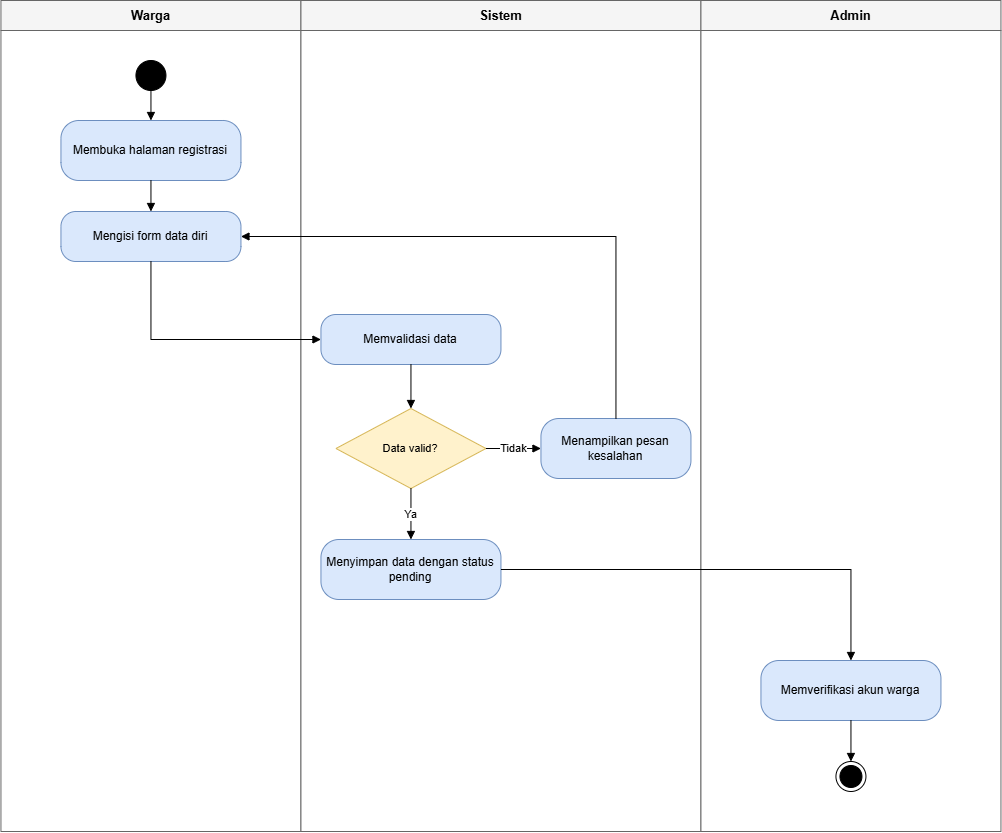

The diagram above was exported from draw.io. Its source (the exported page's mxGraphModel, read from the mxfile embedded in the PNG):
<mxGraphModel dx="1149" dy="840" grid="1" gridSize="10" guides="1" tooltips="1" connect="1" arrows="1" fold="1" page="1" pageScale="1" pageWidth="1080" pageHeight="911" math="0" shadow="0">
  <root>
    <mxCell id="0" />
    <mxCell id="1" parent="0" />
    <mxCell id="v2" parent="1" style="swimlane;html=1;startSize=30;horizontal=1;fontStyle=1;fontSize=13;fillColor=#f5f5f5;strokeColor=#666666;swimlaneFillColor=#ffffff;" value="Warga" vertex="1">
      <mxGeometry height="831" width="300" x="40" y="40" as="geometry" />
    </mxCell>
    <mxCell id="v5" parent="v2" style="ellipse;html=1;fillColor=#000000;strokeColor=#000000;" value="" vertex="1">
      <mxGeometry height="30" width="30" x="135" y="60" as="geometry" />
    </mxCell>
    <mxCell id="v6" parent="v2" style="rounded=1;whiteSpace=wrap;html=1;arcSize=30;fillColor=#dae8fc;strokeColor=#6c8ebf;fontSize=12;" value="Membuka halaman registrasi" vertex="1">
      <mxGeometry height="60" width="180" x="60" y="120" as="geometry" />
    </mxCell>
    <mxCell id="v7" parent="v2" style="rounded=1;whiteSpace=wrap;html=1;arcSize=30;fillColor=#dae8fc;strokeColor=#6c8ebf;fontSize=12;" value="Mengisi form data diri" vertex="1">
      <mxGeometry height="50" width="180" x="60" y="211" as="geometry" />
    </mxCell>
    <mxCell id="v3" parent="1" style="swimlane;html=1;startSize=30;horizontal=1;fontStyle=1;fontSize=13;fillColor=#f5f5f5;strokeColor=#666666;swimlaneFillColor=#ffffff;" value="Sistem" vertex="1">
      <mxGeometry height="831" width="400" x="340" y="40" as="geometry" />
    </mxCell>
    <mxCell id="v8" parent="v3" style="rounded=1;whiteSpace=wrap;html=1;arcSize=30;fillColor=#dae8fc;strokeColor=#6c8ebf;fontSize=12;" value="Memvalidasi data" vertex="1">
      <mxGeometry height="50" width="180" x="20" y="314" as="geometry" />
    </mxCell>
    <mxCell id="v9" parent="v3" style="rhombus;whiteSpace=wrap;html=1;fillColor=#fff2cc;strokeColor=#d6b656;fontSize=11;" value="Data valid?" vertex="1">
      <mxGeometry height="80" width="150" x="35" y="408" as="geometry" />
    </mxCell>
    <mxCell id="v10" parent="v3" style="rounded=1;whiteSpace=wrap;html=1;arcSize=30;fillColor=#dae8fc;strokeColor=#6c8ebf;fontSize=12;" value="Menampilkan pesan kesalahan" vertex="1">
      <mxGeometry height="60" width="150" x="240" y="418" as="geometry" />
    </mxCell>
    <mxCell id="v11" parent="v3" style="rounded=1;whiteSpace=wrap;html=1;arcSize=30;fillColor=#dae8fc;strokeColor=#6c8ebf;fontSize=12;" value="Menyimpan data dengan status pending" vertex="1">
      <mxGeometry height="60" width="180" x="20" y="539" as="geometry" />
    </mxCell>
    <mxCell id="v4" parent="1" style="swimlane;html=1;startSize=30;horizontal=1;fontStyle=1;fontSize=13;fillColor=#f5f5f5;strokeColor=#666666;swimlaneFillColor=#ffffff;" value="Admin" vertex="1">
      <mxGeometry height="831" width="300" x="740" y="40" as="geometry" />
    </mxCell>
    <mxCell id="v12" parent="v4" style="rounded=1;whiteSpace=wrap;html=1;arcSize=30;fillColor=#dae8fc;strokeColor=#6c8ebf;fontSize=12;" value="Memverifikasi akun warga" vertex="1">
      <mxGeometry height="60" width="180" x="60" y="660" as="geometry" />
    </mxCell>
    <mxCell id="v13" parent="v4" style="ellipse;html=1;shape=endState;fillColor=#000000;strokeColor=#000000;" value="" vertex="1">
      <mxGeometry height="30" width="30" x="135" y="761" as="geometry" />
    </mxCell>
    <mxCell id="e14" edge="1" parent="1" source="v5" style="edgeStyle=orthogonalEdgeStyle;rounded=0;orthogonalLoop=1;jettySize=auto;html=1;endArrow=block;endFill=1;fontSize=11;labelBackgroundColor=#ffffff;exitX=0.5;exitY=1;exitDx=0;exitDy=0;entryX=0.5;entryY=0;entryDx=0;entryDy=0;" target="v6" value="">
      <mxGeometry relative="1" as="geometry" />
    </mxCell>
    <mxCell id="e15" edge="1" parent="1" source="v6" style="edgeStyle=orthogonalEdgeStyle;rounded=0;orthogonalLoop=1;jettySize=auto;html=1;endArrow=block;endFill=1;fontSize=11;labelBackgroundColor=#ffffff;exitX=0.5;exitY=1;exitDx=0;exitDy=0;entryX=0.5;entryY=0;entryDx=0;entryDy=0;" target="v7" value="">
      <mxGeometry relative="1" as="geometry" />
    </mxCell>
    <mxCell id="e16" edge="1" parent="1" source="v7" style="edgeStyle=orthogonalEdgeStyle;rounded=0;orthogonalLoop=1;jettySize=auto;html=1;endArrow=block;endFill=1;fontSize=11;labelBackgroundColor=#ffffff;exitX=0.5;exitY=1;exitDx=0;exitDy=0;entryX=0;entryY=0.5;entryDx=0;entryDy=0;" target="v8" value="">
      <mxGeometry relative="1" as="geometry" />
    </mxCell>
    <mxCell id="e17" edge="1" parent="1" source="v8" style="edgeStyle=orthogonalEdgeStyle;rounded=0;orthogonalLoop=1;jettySize=auto;html=1;endArrow=block;endFill=1;fontSize=11;labelBackgroundColor=#ffffff;exitX=0.5;exitY=1;exitDx=0;exitDy=0;entryX=0.5;entryY=0;entryDx=0;entryDy=0;" target="v9" value="">
      <mxGeometry relative="1" as="geometry" />
    </mxCell>
    <mxCell id="e18" edge="1" parent="1" source="v9" style="edgeStyle=orthogonalEdgeStyle;rounded=0;orthogonalLoop=1;jettySize=auto;html=1;endArrow=block;endFill=1;fontSize=11;labelBackgroundColor=#ffffff;exitX=0.5;exitY=1;exitDx=0;exitDy=0;entryX=0.5;entryY=0;entryDx=0;entryDy=0;" target="v11" value="Ya">
      <mxGeometry relative="1" as="geometry" />
    </mxCell>
    <mxCell id="e19" edge="1" parent="1" source="v9" style="edgeStyle=orthogonalEdgeStyle;rounded=0;orthogonalLoop=1;jettySize=auto;html=1;endArrow=block;endFill=1;fontSize=11;labelBackgroundColor=#ffffff;exitX=1;exitY=0.5;exitDx=0;exitDy=0;entryX=0;entryY=0.5;entryDx=0;entryDy=0;" target="v10" value="Tidak">
      <mxGeometry relative="1" as="geometry" />
    </mxCell>
    <mxCell id="e20" edge="1" parent="1" source="v10" style="edgeStyle=orthogonalEdgeStyle;rounded=0;orthogonalLoop=1;jettySize=auto;html=1;endArrow=block;endFill=1;fontSize=11;labelBackgroundColor=#ffffff;exitX=0.5;exitY=0;exitDx=0;exitDy=0;entryX=1;entryY=0.5;entryDx=0;entryDy=0;" target="v7" value="">
      <mxGeometry relative="1" as="geometry" />
    </mxCell>
    <mxCell id="e21" edge="1" parent="1" source="v11" style="edgeStyle=orthogonalEdgeStyle;rounded=0;orthogonalLoop=1;jettySize=auto;html=1;endArrow=block;endFill=1;fontSize=11;labelBackgroundColor=#ffffff;exitX=1;exitY=0.5;exitDx=0;exitDy=0;entryX=0.5;entryY=0;entryDx=0;entryDy=0;" target="v12" value="">
      <mxGeometry relative="1" as="geometry" />
    </mxCell>
    <mxCell id="e22" edge="1" parent="1" source="v12" style="edgeStyle=orthogonalEdgeStyle;rounded=0;orthogonalLoop=1;jettySize=auto;html=1;endArrow=block;endFill=1;fontSize=11;labelBackgroundColor=#ffffff;exitX=0.5;exitY=1;exitDx=0;exitDy=0;entryX=0.5;entryY=0;entryDx=0;entryDy=0;" target="v13" value="">
      <mxGeometry relative="1" as="geometry" />
    </mxCell>
  </root>
</mxGraphModel>